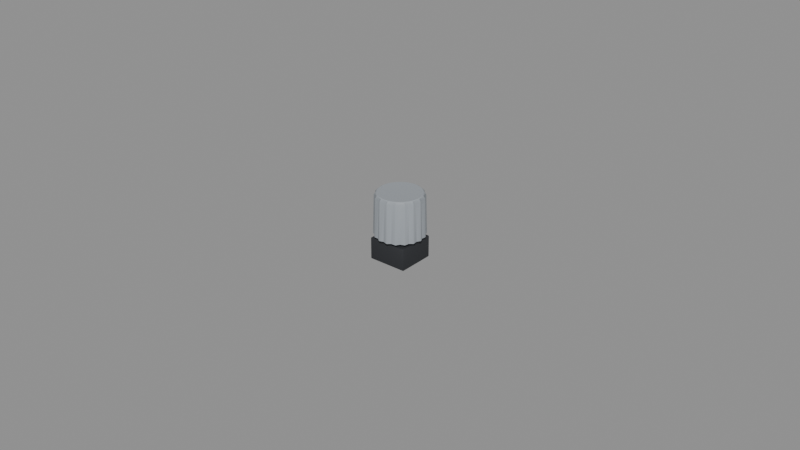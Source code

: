 # Source: rotary-encoder.blend  (saved by Blender 5.2.44; exported with 4.5.12 LTS)
import bpy
from mathutils import Matrix  # noqa: F401  (used for matrix-valued properties, if any)

bpy.ops.wm.read_factory_settings(use_empty=True)
scene = bpy.context.scene
scene.name = 'Scene'

# ---- materials (node trees are filled in below, after node groups)
mat_base_housing = bpy.data.materials.new('Base_Housing')
mat_base_housing.diffuse_color = (0.02315, 0.02519, 0.02956, 1.0)
mat_base_housing.roughness = 0.65
mat_accentmaterial = bpy.data.materials.new('AccentMaterial')
mat_accentmaterial.diffuse_color = (0.3231, 0.3515, 0.3813, 1.0)
mat_accentmaterial.roughness = 0.45

# ---- node groups
ng_smooth_by_angle = bpy.data.node_groups.new('Smooth by Angle', 'GeometryNodeTree')
_s = ng_smooth_by_angle.interface.new_socket(name='Mesh', in_out='OUTPUT', socket_type='NodeSocketGeometry')
_s = ng_smooth_by_angle.interface.new_socket(name='Mesh', in_out='INPUT', socket_type='NodeSocketGeometry')
_s = ng_smooth_by_angle.interface.new_socket(name='Angle', in_out='INPUT', socket_type='NodeSocketFloat')
_s.subtype = 'ANGLE'
_s.default_value = 0.5236
_s.min_value = 0.0
_s.max_value = 3.142
_s.description = 'Maximum face angle for smooth edges'
_s = ng_smooth_by_angle.interface.new_socket(name='Ignore Sharpness', in_out='INPUT', socket_type='NodeSocketBool')
_s.force_non_field = True
ng_smooth_by_angle.is_modifier = True
_N = ng_smooth_by_angle.nodes; _L = ng_smooth_by_angle.links
n0 = _N.new('GeometryNodeSetShadeSmooth'); n0.name = 'Set Shade Smooth'; n0.location = (120, -80)
n0.domain = 'EDGE'
n1 = _N.new('GeometryNodeSetShadeSmooth'); n1.name = 'Set Shade Smooth.001'; n1.location = (300, -80)
n2 = _N.new('NodeGroupOutput'); n2.name = 'Group Output'; n2.location = (480, -80)
n3 = _N.new('GeometryNodeInputMeshEdgeAngle'); n3.name = 'Edge Angle'; n3.location = (-440, -240)
n4 = _N.new('NodeGroupInput'); n4.name = 'Group Input'; n4.location = (-80, -80)
n5 = _N.new('GeometryNodeInputEdgeSmooth'); n5.name = 'Is Edge Smooth'; n5.location = (-260, -120)
n6 = _N.new('GeometryNodeInputShadeSmooth'); n6.name = 'Is Shade Smooth'; n6.location = (-440, -397)
n7 = _N.new('FunctionNodeCompare'); n7.name = 'Compare'; n7.location = (-260, -260)
n7.operation = 'LESS_EQUAL'
n8 = _N.new('FunctionNodeBooleanMath'); n8.name = 'Boolean Math.001'; n8.location = (-80, -260)
n9 = _N.new('NodeGroupInput'); n9.name = 'Group Input.001'; n9.location = (-440, -329)
n10 = _N.new('NodeGroupInput'); n10.name = 'Group Input.002'; n10.location = (-259, -189)
n11 = _N.new('FunctionNodeBooleanMath'); n11.name = 'Boolean Math'; n11.location = (-80, -149)
n11.operation = 'OR'
n12 = _N.new('FunctionNodeBooleanMath'); n12.name = 'Boolean Math.002'; n12.location = (-260, -380)
n12.operation = 'OR'
n13 = _N.new('NodeGroupInput'); n13.name = 'Group Input.003'; n13.location = (-440, -460)
_L.new(n3.outputs[0], n7.inputs[0])
_L.new(n1.outputs[0], n2.inputs[0])
_L.new(n9.outputs[1], n7.inputs[1])
_L.new(n7.outputs[0], n8.inputs[0])
_L.new(n4.outputs[0], n0.inputs[0])
_L.new(n0.outputs[0], n1.inputs[0])
_L.new(n8.outputs[0], n0.inputs[2])
_L.new(n10.outputs[2], n11.inputs[1])
_L.new(n5.outputs[0], n11.inputs[0])
_L.new(n11.outputs[0], n0.inputs[1])
_L.new(n13.outputs[2], n12.inputs[1])
_L.new(n6.outputs[0], n12.inputs[0])
_L.new(n12.outputs[0], n8.inputs[1])
n2.is_active_output = True

# ---- material node trees
mat_base_housing.use_nodes = True; mat_base_housing.node_tree.nodes.clear()
_N = mat_base_housing.node_tree.nodes; _L = mat_base_housing.node_tree.links
n0 = _N.new('ShaderNodeBsdfPrincipled'); n0.name = 'Principled BSDF'; n0.location = (-200, 100)
n0.inputs[0].default_value = (0.02315, 0.02519, 0.02956, 1.0)
n0.inputs[2].default_value = 0.65
n0.inputs[10].default_value = 0.005
n1 = _N.new('ShaderNodeOutputMaterial'); n1.name = 'Material Output'; n1.location = (200, 100)
_L.new(n0.outputs[0], n1.inputs[0])
n1.is_active_output = True
mat_accentmaterial.use_nodes = True; mat_accentmaterial.node_tree.nodes.clear()
_N = mat_accentmaterial.node_tree.nodes; _L = mat_accentmaterial.node_tree.links
n0 = _N.new('ShaderNodeBsdfPrincipled'); n0.name = 'Principled BSDF'; n0.location = (-200, 100)
n0.inputs[0].default_value = (0.3231, 0.3515, 0.3813, 1.0)
n0.inputs[2].default_value = 0.45
n0.inputs[10].default_value = 0.005
n1 = _N.new('ShaderNodeOutputMaterial'); n1.name = 'Material Output'; n1.location = (200, 100)
_L.new(n0.outputs[0], n1.inputs[0])
n1.is_active_output = True

# ---- meshes
me_base = bpy.data.meshes.new('Base')
me_base.from_pydata([(-0.0062, -0.006, 0.0), (0.0062, -0.006, 0.0), (0.0062, 0.006, 0.0), (-0.0062, 0.006, 0.0), (-0.0062, -0.006, 0.007), (0.0062, -0.006, 0.007), (0.0062, 0.006, 0.007), (-0.0062, 0.006, 0.007), (0.0035, 0.0, 0.0065), (0.003329, 0.001082, 0.0065), (0.002832, 0.002057, 0.0065), (0.002057, 0.002832, 0.0065), (0.001082, 0.003329, 0.0065), (2.143e-19, 0.0035, 0.0065), (-0.001082, 0.003329, 0.0065), (-0.002057, 0.002832, 0.0065), (-0.002832, 0.002057, 0.0065), (-0.003329, 0.001082, 0.0065), (-0.0035, 4.286e-19, 0.0065), (-0.003329, -0.001082, 0.0065), (-0.002832, -0.002057, 0.0065), (-0.002057, -0.002832, 0.0065), (-0.001082, -0.003329, 0.0065), (-6.429e-19, -0.0035, 0.0065), (0.001082, -0.003329, 0.0065), (0.002057, -0.002832, 0.0065), (0.002832, -0.002057, 0.0065), (0.003329, -0.001082, 0.0065), (0.0035, 0.0, 0.012), (0.003329, 0.001082, 0.012), (0.002832, 0.002057, 0.012), (0.002057, 0.002832, 0.012), (0.001082, 0.003329, 0.012), (2.143e-19, 0.0035, 0.012), (-0.001082, 0.003329, 0.012), (-0.002057, 0.002832, 0.012), (-0.002832, 0.002057, 0.012), (-0.003329, 0.001082, 0.012), (-0.0035, 4.286e-19, 0.012), (-0.003329, -0.001082, 0.012), (-0.002832, -0.002057, 0.012), (-0.002057, -0.002832, 0.012), (-0.001082, -0.003329, 0.012), (-6.429e-19, -0.0035, 0.012), (0.001082, -0.003329, 0.012), (0.002057, -0.002832, 0.012), (0.002832, -0.002057, 0.012), (0.003329, -0.001082, 0.012), (0.0, 0.0, 0.012), (0.0, 0.0, 0.0065)], [], [(0, 1, 5, 4), (1, 2, 6, 5), (2, 3, 7, 6), (3, 0, 4, 7), (3, 2, 1, 0), (4, 5, 6, 7), (8, 9, 29, 28), (9, 10, 30, 29), (10, 11, 31, 30), (11, 12, 32, 31), (12, 13, 33, 32), (13, 14, 34, 33), (14, 15, 35, 34), (15, 16, 36, 35), (16, 17, 37, 36), (17, 18, 38, 37), (18, 19, 39, 38), (19, 20, 40, 39), (20, 21, 41, 40), (21, 22, 42, 41), (22, 23, 43, 42), (23, 24, 44, 43), (24, 25, 45, 44), (25, 26, 46, 45), (26, 27, 47, 46), (27, 8, 28, 47), (28, 29, 48), (29, 30, 48), (30, 31, 48), (31, 32, 48), (32, 33, 48), (33, 34, 48), (34, 35, 48), (35, 36, 48), (36, 37, 48), (37, 38, 48), (38, 39, 48), (39, 40, 48), (40, 41, 48), (41, 42, 48), (42, 43, 48), (43, 44, 48), (44, 45, 48), (45, 46, 48), (46, 47, 48), (47, 28, 48), (9, 8, 49), (10, 9, 49), (11, 10, 49), (12, 11, 49), (13, 12, 49), (14, 13, 49), (15, 14, 49), (16, 15, 49), (17, 16, 49), (18, 17, 49), (19, 18, 49), (20, 19, 49), (21, 20, 49), (22, 21, 49), (23, 22, 49), (24, 23, 49), (25, 24, 49), (26, 25, 49), (27, 26, 49), (8, 27, 49)])
me_base.polygons.foreach_set('use_smooth', [True] * 66)
me_base.materials.append(mat_base_housing)
me_base.update()
me_knob = bpy.data.meshes.new('Knob')
me_knob.from_pydata([(0.008, 0.0, 0.0), (0.007288, 0.001285, 0.0), (0.007518, 0.002736, 0.0), (0.006409, 0.0037, 0.0), (0.006128, 0.005142, 0.0), (0.004757, 0.005669, 0.0), (0.004, 0.006928, 0.0), (0.002531, 0.006954, 0.0), (0.001389, 0.007878, 0.0), (4.531e-19, 0.0074, 0.0), (-0.001389, 0.007878, 0.0), (-0.002531, 0.006954, 0.0), (-0.004, 0.006928, 0.0), (-0.004757, 0.005669, 0.0), (-0.006128, 0.005142, 0.0), (-0.006409, 0.0037, 0.0), (-0.007518, 0.002736, 0.0), (-0.007288, 0.001285, 0.0), (-0.008, 9.797e-19, 0.0), (-0.007288, -0.001285, 0.0), (-0.007518, -0.002736, 0.0), (-0.006409, -0.0037, 0.0), (-0.006128, -0.005142, 0.0), (-0.004757, -0.005669, 0.0), (-0.004, -0.006928, 0.0), (-0.002531, -0.006954, 0.0), (-0.001389, -0.007878, 0.0), (-1.359e-18, -0.0074, 0.0), (0.001389, -0.007878, 0.0), (0.002531, -0.006954, 0.0), (0.004, -0.006928, 0.0), (0.004757, -0.005669, 0.0), (0.006128, -0.005142, 0.0), (0.006409, -0.0037, 0.0), (0.007518, -0.002736, 0.0), (0.007288, -0.001285, 0.0), (0.0077, 0.0, 0.0125), (0.006992, 0.001233, 0.0125), (0.007236, 0.002634, 0.0125), (0.006149, 0.00355, 0.0125), (0.005899, 0.004949, 0.0125), (0.004564, 0.005439, 0.0125), (0.00385, 0.006668, 0.0125), (0.002428, 0.006672, 0.0125), (0.001337, 0.007583, 0.0125), (4.347e-19, 0.0071, 0.0125), (-0.001337, 0.007583, 0.0125), (-0.002428, 0.006672, 0.0125), (-0.00385, 0.006668, 0.0125), (-0.004564, 0.005439, 0.0125), (-0.005899, 0.004949, 0.0125), (-0.006149, 0.00355, 0.0125), (-0.007236, 0.002634, 0.0125), (-0.006992, 0.001233, 0.0125), (-0.0077, 9.43e-19, 0.0125), (-0.006992, -0.001233, 0.0125), (-0.007236, -0.002634, 0.0125), (-0.006149, -0.00355, 0.0125), (-0.005899, -0.004949, 0.0125), (-0.004564, -0.005439, 0.0125), (-0.00385, -0.006668, 0.0125), (-0.002428, -0.006672, 0.0125), (-0.001337, -0.007583, 0.0125), (-1.304e-18, -0.0071, 0.0125), (0.001337, -0.007583, 0.0125), (0.002428, -0.006672, 0.0125), (0.00385, -0.006668, 0.0125), (0.004564, -0.005439, 0.0125), (0.005899, -0.004949, 0.0125), (0.006149, -0.00355, 0.0125), (0.007236, -0.002634, 0.0125), (0.006992, -0.001233, 0.0125), (0.007, 0.0, 0.0135), (0.006894, 0.001216, 0.0135), (0.006578, 0.002394, 0.0135), (0.006062, 0.0035, 0.0135), (0.005362, 0.0045, 0.0135), (0.0045, 0.005362, 0.0135), (0.0035, 0.006062, 0.0135), (0.002394, 0.006578, 0.0135), (0.001216, 0.006894, 0.0135), (4.286e-19, 0.007, 0.0135), (-0.001216, 0.006894, 0.0135), (-0.002394, 0.006578, 0.0135), (-0.0035, 0.006062, 0.0135), (-0.0045, 0.005362, 0.0135), (-0.005362, 0.0045, 0.0135), (-0.006062, 0.0035, 0.0135), (-0.006578, 0.002394, 0.0135), (-0.006894, 0.001216, 0.0135), (-0.007, 8.573e-19, 0.0135), (-0.006894, -0.001216, 0.0135), (-0.006578, -0.002394, 0.0135), (-0.006062, -0.0035, 0.0135), (-0.005362, -0.0045, 0.0135), (-0.0045, -0.005362, 0.0135), (-0.0035, -0.006062, 0.0135), (-0.002394, -0.006578, 0.0135), (-0.001216, -0.006894, 0.0135), (-1.286e-18, -0.007, 0.0135), (0.001216, -0.006894, 0.0135), (0.002394, -0.006578, 0.0135), (0.0035, -0.006062, 0.0135), (0.0045, -0.005362, 0.0135), (0.005362, -0.0045, 0.0135), (0.006062, -0.0035, 0.0135), (0.006578, -0.002394, 0.0135), (0.006894, -0.001216, 0.0135), (0.0, 0.0, 0.01335), (0.0, 0.0, 0.0)], [], [(0, 1, 37, 36), (1, 2, 38, 37), (2, 3, 39, 38), (3, 4, 40, 39), (4, 5, 41, 40), (5, 6, 42, 41), (6, 7, 43, 42), (7, 8, 44, 43), (8, 9, 45, 44), (9, 10, 46, 45), (10, 11, 47, 46), (11, 12, 48, 47), (12, 13, 49, 48), (13, 14, 50, 49), (14, 15, 51, 50), (15, 16, 52, 51), (16, 17, 53, 52), (17, 18, 54, 53), (18, 19, 55, 54), (19, 20, 56, 55), (20, 21, 57, 56), (21, 22, 58, 57), (22, 23, 59, 58), (23, 24, 60, 59), (24, 25, 61, 60), (25, 26, 62, 61), (26, 27, 63, 62), (27, 28, 64, 63), (28, 29, 65, 64), (29, 30, 66, 65), (30, 31, 67, 66), (31, 32, 68, 67), (32, 33, 69, 68), (33, 34, 70, 69), (34, 35, 71, 70), (35, 0, 36, 71), (36, 37, 73, 72), (37, 38, 74, 73), (38, 39, 75, 74), (39, 40, 76, 75), (40, 41, 77, 76), (41, 42, 78, 77), (42, 43, 79, 78), (43, 44, 80, 79), (44, 45, 81, 80), (45, 46, 82, 81), (46, 47, 83, 82), (47, 48, 84, 83), (48, 49, 85, 84), (49, 50, 86, 85), (50, 51, 87, 86), (51, 52, 88, 87), (52, 53, 89, 88), (53, 54, 90, 89), (54, 55, 91, 90), (55, 56, 92, 91), (56, 57, 93, 92), (57, 58, 94, 93), (58, 59, 95, 94), (59, 60, 96, 95), (60, 61, 97, 96), (61, 62, 98, 97), (62, 63, 99, 98), (63, 64, 100, 99), (64, 65, 101, 100), (65, 66, 102, 101), (66, 67, 103, 102), (67, 68, 104, 103), (68, 69, 105, 104), (69, 70, 106, 105), (70, 71, 107, 106), (71, 36, 72, 107), (72, 73, 108), (73, 74, 108), (74, 75, 108), (75, 76, 108), (76, 77, 108), (77, 78, 108), (78, 79, 108), (79, 80, 108), (80, 81, 108), (81, 82, 108), (82, 83, 108), (83, 84, 108), (84, 85, 108), (85, 86, 108), (86, 87, 108), (87, 88, 108), (88, 89, 108), (89, 90, 108), (90, 91, 108), (91, 92, 108), (92, 93, 108), (93, 94, 108), (94, 95, 108), (95, 96, 108), (96, 97, 108), (97, 98, 108), (98, 99, 108), (99, 100, 108), (100, 101, 108), (101, 102, 108), (102, 103, 108), (103, 104, 108), (104, 105, 108), (105, 106, 108), (106, 107, 108), (107, 72, 108), (1, 0, 109), (2, 1, 109), (3, 2, 109), (4, 3, 109), (5, 4, 109), (6, 5, 109), (7, 6, 109), (8, 7, 109), (9, 8, 109), (10, 9, 109), (11, 10, 109), (12, 11, 109), (13, 12, 109), (14, 13, 109), (15, 14, 109), (16, 15, 109), (17, 16, 109), (18, 17, 109), (19, 18, 109), (20, 19, 109), (21, 20, 109), (22, 21, 109), (23, 22, 109), (24, 23, 109), (25, 24, 109), (26, 25, 109), (27, 26, 109), (28, 27, 109), (29, 28, 109), (30, 29, 109), (31, 30, 109), (32, 31, 109), (33, 32, 109), (34, 33, 109), (35, 34, 109), (0, 35, 109)])
me_knob.polygons.foreach_set('use_smooth', [True] * 144)
me_knob.materials.append(mat_accentmaterial)
me_knob.update()

# ---- objects
ob_base = bpy.data.objects.new('Base', me_base)
ob_knob = bpy.data.objects.new('Knob', me_knob)

# ---- transforms, parenting, visibility, modifiers, constraints
ob_base.location = (0.0, 0.0, 0.0)
_m = ob_base.modifiers.new('Bevel', 'BEVEL')
_m.width = 0.00025
_m.width_pct = 0.00025
_m.segments = 2
_m.angle_limit = 0.8727
_m = ob_base.modifiers.new('Smooth by Angle', 'NODES')
_m.node_group = ng_smooth_by_angle
_m.use_pin_to_last = True
_m.show_group_selector = False
ob_knob.location = (0.0, 0.0, 0.008)
_m = ob_knob.modifiers.new('Bevel', 'BEVEL')
_m.width = 0.0002
_m.width_pct = 0.0002
_m.angle_limit = 0.8727
_m = ob_knob.modifiers.new('Smooth by Angle', 'NODES')
_m.node_group = ng_smooth_by_angle
_m.use_pin_to_last = True
_m.show_group_selector = False

# ---- collection membership
scene.collection.objects.link(ob_base)
scene.collection.objects.link(ob_knob)

# ---- scene / render settings (as saved in the file)
scene.frame_start = 1; scene.frame_end = 250; scene.frame_set(1)
scene.render.engine = 'BLENDER_EEVEE_NEXT'
scene.render.bake_bias = 0.0
scene.render.bake_samples = 0
scene.render.compositor_device = 'GPU'
scene.eevee.use_volume_custom_range = False
scene.eevee.fast_gi_thickness_near = 0.1
scene.eevee.fast_gi_thickness_far = 0.0
scene.eevee.ray_tracing_options.screen_trace_thickness = 0.1
bpy.context.view_layer.update()

# ---- added for rendering (the .blend has no active camera and no usable light): camera, sun + grey world if the file has none
cam_auto = bpy.data.cameras.new('AutoCamera')
cam_auto.lens = 50.0
cam_auto.sensor_width = 36.0
cam_auto.clip_end = 1000.0
ob_auto_camera = bpy.data.objects.new('AutoCamera', cam_auto)
scene.collection.objects.link(ob_auto_camera)
ob_auto_camera.location = (0.185045, -0.222054, 0.158784)
ob_auto_camera.rotation_euler = (1.09748, -7.21219e-08, 0.694738)
scene.camera = ob_auto_camera
light_auto_sun = bpy.data.lights.new('AutoSun', 'SUN')
light_auto_sun.energy = 3.0
light_auto_sun.angle = 0.0523599
ob_auto_sun = bpy.data.objects.new('AutoSun', light_auto_sun)
scene.collection.objects.link(ob_auto_sun)
ob_auto_sun.rotation_euler = (0.872665, 0.174533, 0.523599)
if scene.world is None:
    world_auto = bpy.data.worlds.new('AutoWorld')
    world_auto.color = (0.3, 0.3, 0.3)
    scene.world = world_auto
bpy.context.view_layer.update()
